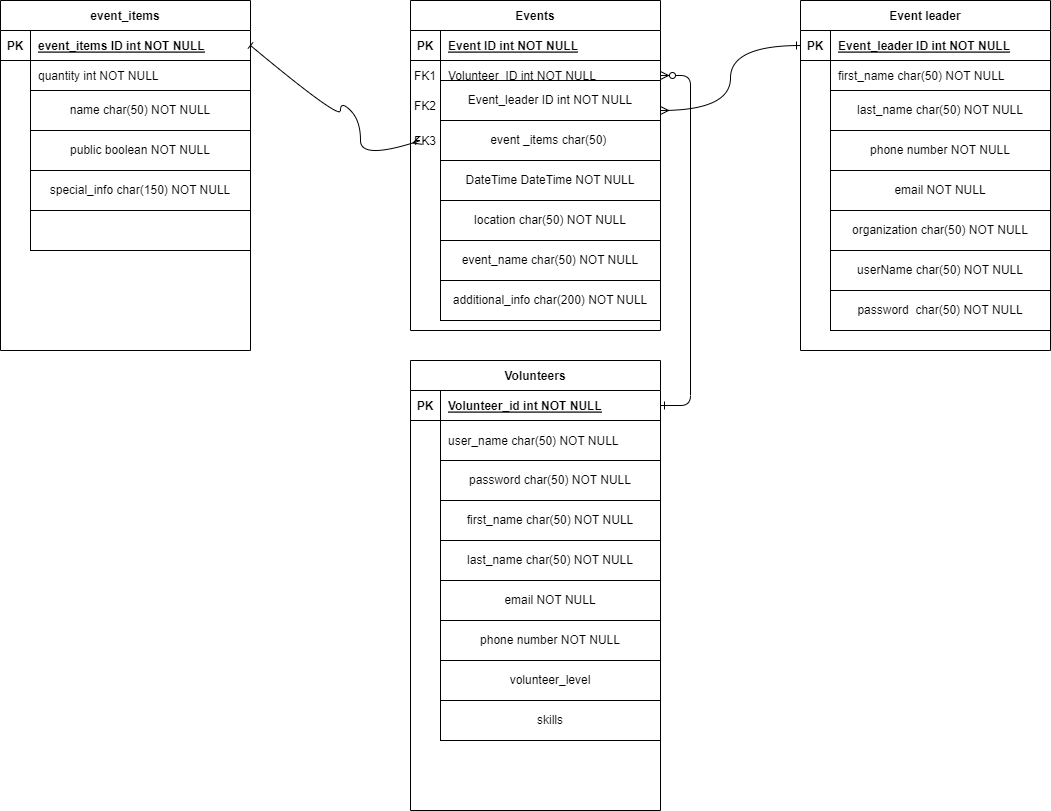

The diagram above was exported from draw.io. Its source (the exported page's mxGraphModel, read from the mxfile embedded in the PNG):
<mxGraphModel dx="1591" dy="753" grid="1" gridSize="10" guides="1" tooltips="1" connect="1" arrows="1" fold="1" page="1" pageScale="1" pageWidth="850" pageHeight="1100" math="0" shadow="0" extFonts="Permanent Marker^https://fonts.googleapis.com/css?family=Permanent+Marker">
  <root>
    <mxCell id="0" />
    <mxCell id="1" parent="0" />
    <mxCell id="C-vyLk0tnHw3VtMMgP7b-12" value="" style="edgeStyle=entityRelationEdgeStyle;endArrow=ERzeroToMany;startArrow=ERone;endFill=1;startFill=0;entryX=1;entryY=0.5;entryDx=0;entryDy=0;exitX=1;exitY=0.5;exitDx=0;exitDy=0;" parent="1" source="C-vyLk0tnHw3VtMMgP7b-14" target="C-vyLk0tnHw3VtMMgP7b-9" edge="1">
      <mxGeometry width="100" height="100" relative="1" as="geometry">
        <mxPoint x="760" y="445" as="sourcePoint" />
        <mxPoint x="730" y="160" as="targetPoint" />
      </mxGeometry>
    </mxCell>
    <mxCell id="C-vyLk0tnHw3VtMMgP7b-2" value="Events" style="shape=table;startSize=30;container=1;collapsible=1;childLayout=tableLayout;fixedRows=1;rowLines=0;fontStyle=1;align=center;resizeLast=1;" parent="1" vertex="1">
      <mxGeometry x="510" width="250" height="330" as="geometry" />
    </mxCell>
    <mxCell id="C-vyLk0tnHw3VtMMgP7b-3" value="" style="shape=partialRectangle;collapsible=0;dropTarget=0;pointerEvents=0;fillColor=none;points=[[0,0.5],[1,0.5]];portConstraint=eastwest;top=0;left=0;right=0;bottom=1;" parent="C-vyLk0tnHw3VtMMgP7b-2" vertex="1">
      <mxGeometry y="30" width="250" height="30" as="geometry" />
    </mxCell>
    <mxCell id="C-vyLk0tnHw3VtMMgP7b-4" value="PK" style="shape=partialRectangle;overflow=hidden;connectable=0;fillColor=none;top=0;left=0;bottom=0;right=0;fontStyle=1;" parent="C-vyLk0tnHw3VtMMgP7b-3" vertex="1">
      <mxGeometry width="30" height="30" as="geometry">
        <mxRectangle width="30" height="30" as="alternateBounds" />
      </mxGeometry>
    </mxCell>
    <mxCell id="C-vyLk0tnHw3VtMMgP7b-5" value="Event ID int NOT NULL" style="shape=partialRectangle;overflow=hidden;connectable=0;fillColor=none;top=0;left=0;bottom=0;right=0;align=left;spacingLeft=6;fontStyle=5;" parent="C-vyLk0tnHw3VtMMgP7b-3" vertex="1">
      <mxGeometry x="30" width="220" height="30" as="geometry">
        <mxRectangle width="220" height="30" as="alternateBounds" />
      </mxGeometry>
    </mxCell>
    <mxCell id="C-vyLk0tnHw3VtMMgP7b-9" value="" style="shape=partialRectangle;collapsible=0;dropTarget=0;pointerEvents=0;fillColor=none;points=[[0,0.5],[1,0.5]];portConstraint=eastwest;top=0;left=0;right=0;bottom=0;" parent="C-vyLk0tnHw3VtMMgP7b-2" vertex="1">
      <mxGeometry y="60" width="250" height="30" as="geometry" />
    </mxCell>
    <mxCell id="C-vyLk0tnHw3VtMMgP7b-10" value="" style="shape=partialRectangle;overflow=hidden;connectable=0;fillColor=none;top=0;left=0;bottom=0;right=0;" parent="C-vyLk0tnHw3VtMMgP7b-9" vertex="1">
      <mxGeometry width="30" height="30" as="geometry">
        <mxRectangle width="30" height="30" as="alternateBounds" />
      </mxGeometry>
    </mxCell>
    <mxCell id="C-vyLk0tnHw3VtMMgP7b-11" value="Volunteer_ID int NOT NULL" style="shape=partialRectangle;overflow=hidden;connectable=0;fillColor=none;top=0;left=0;bottom=0;right=0;align=left;spacingLeft=6;" parent="C-vyLk0tnHw3VtMMgP7b-9" vertex="1">
      <mxGeometry x="30" width="220" height="30" as="geometry">
        <mxRectangle width="220" height="30" as="alternateBounds" />
      </mxGeometry>
    </mxCell>
    <mxCell id="C-vyLk0tnHw3VtMMgP7b-13" value="Volunteers" style="shape=table;startSize=30;container=1;collapsible=1;childLayout=tableLayout;fixedRows=1;rowLines=0;fontStyle=1;align=center;resizeLast=1;" parent="1" vertex="1">
      <mxGeometry x="510" y="360" width="250" height="450" as="geometry" />
    </mxCell>
    <mxCell id="C-vyLk0tnHw3VtMMgP7b-14" value="" style="shape=partialRectangle;collapsible=0;dropTarget=0;pointerEvents=0;fillColor=none;points=[[0,0.5],[1,0.5]];portConstraint=eastwest;top=0;left=0;right=0;bottom=1;" parent="C-vyLk0tnHw3VtMMgP7b-13" vertex="1">
      <mxGeometry y="30" width="250" height="30" as="geometry" />
    </mxCell>
    <mxCell id="C-vyLk0tnHw3VtMMgP7b-15" value="PK" style="shape=partialRectangle;overflow=hidden;connectable=0;fillColor=none;top=0;left=0;bottom=0;right=0;fontStyle=1;" parent="C-vyLk0tnHw3VtMMgP7b-14" vertex="1">
      <mxGeometry width="30" height="30" as="geometry">
        <mxRectangle width="30" height="30" as="alternateBounds" />
      </mxGeometry>
    </mxCell>
    <mxCell id="C-vyLk0tnHw3VtMMgP7b-16" value="Volunteer_id int NOT NULL " style="shape=partialRectangle;overflow=hidden;connectable=0;fillColor=none;top=0;left=0;bottom=0;right=0;align=left;spacingLeft=6;fontStyle=5;" parent="C-vyLk0tnHw3VtMMgP7b-14" vertex="1">
      <mxGeometry x="30" width="220" height="30" as="geometry">
        <mxRectangle width="220" height="30" as="alternateBounds" />
      </mxGeometry>
    </mxCell>
    <mxCell id="C-vyLk0tnHw3VtMMgP7b-20" value="" style="shape=partialRectangle;collapsible=0;dropTarget=0;pointerEvents=0;fillColor=none;points=[[0,0.5],[1,0.5]];portConstraint=eastwest;top=0;left=0;right=0;bottom=0;" parent="C-vyLk0tnHw3VtMMgP7b-13" vertex="1">
      <mxGeometry y="60" width="250" height="40" as="geometry" />
    </mxCell>
    <mxCell id="C-vyLk0tnHw3VtMMgP7b-21" value="" style="shape=partialRectangle;overflow=hidden;connectable=0;fillColor=none;top=0;left=0;bottom=0;right=0;" parent="C-vyLk0tnHw3VtMMgP7b-20" vertex="1">
      <mxGeometry width="30" height="40" as="geometry">
        <mxRectangle width="30" height="40" as="alternateBounds" />
      </mxGeometry>
    </mxCell>
    <mxCell id="C-vyLk0tnHw3VtMMgP7b-22" value="user_name char(50) NOT NULL" style="shape=partialRectangle;overflow=hidden;connectable=0;fillColor=none;top=0;left=0;bottom=0;right=0;align=left;spacingLeft=6;" parent="C-vyLk0tnHw3VtMMgP7b-20" vertex="1">
      <mxGeometry x="30" width="220" height="40" as="geometry">
        <mxRectangle width="220" height="40" as="alternateBounds" />
      </mxGeometry>
    </mxCell>
    <mxCell id="wVNR7yvMW4H8u5tLMwzT-1" value="FK2" style="shape=partialRectangle;overflow=hidden;connectable=0;fillColor=none;top=0;left=0;bottom=0;right=0;" vertex="1" parent="1">
      <mxGeometry x="510" y="90" width="30" height="30" as="geometry">
        <mxRectangle width="30" height="30" as="alternateBounds" />
      </mxGeometry>
    </mxCell>
    <mxCell id="wVNR7yvMW4H8u5tLMwzT-4" value="event _items char(50)&amp;nbsp;" style="whiteSpace=wrap;html=1;" vertex="1" parent="1">
      <mxGeometry x="540" y="120" width="220" height="40" as="geometry" />
    </mxCell>
    <mxCell id="wVNR7yvMW4H8u5tLMwzT-5" value="DateTime DateTime NOT NULL" style="whiteSpace=wrap;html=1;" vertex="1" parent="1">
      <mxGeometry x="540" y="160" width="220" height="40" as="geometry" />
    </mxCell>
    <mxCell id="wVNR7yvMW4H8u5tLMwzT-6" value="location char(50) NOT NULL" style="whiteSpace=wrap;html=1;" vertex="1" parent="1">
      <mxGeometry x="540" y="200" width="220" height="40" as="geometry" />
    </mxCell>
    <mxCell id="wVNR7yvMW4H8u5tLMwzT-7" value="Event_leader ID int NOT NULL" style="whiteSpace=wrap;html=1;" vertex="1" parent="1">
      <mxGeometry x="540" y="80" width="220" height="40" as="geometry" />
    </mxCell>
    <mxCell id="wVNR7yvMW4H8u5tLMwzT-16" value="Event leader" style="shape=table;startSize=30;container=1;collapsible=1;childLayout=tableLayout;fixedRows=1;rowLines=0;fontStyle=1;align=center;resizeLast=1;" vertex="1" parent="1">
      <mxGeometry x="900" width="250" height="350" as="geometry" />
    </mxCell>
    <mxCell id="wVNR7yvMW4H8u5tLMwzT-17" value="" style="shape=partialRectangle;collapsible=0;dropTarget=0;pointerEvents=0;fillColor=none;points=[[0,0.5],[1,0.5]];portConstraint=eastwest;top=0;left=0;right=0;bottom=1;" vertex="1" parent="wVNR7yvMW4H8u5tLMwzT-16">
      <mxGeometry y="30" width="250" height="30" as="geometry" />
    </mxCell>
    <mxCell id="wVNR7yvMW4H8u5tLMwzT-18" value="PK" style="shape=partialRectangle;overflow=hidden;connectable=0;fillColor=none;top=0;left=0;bottom=0;right=0;fontStyle=1;" vertex="1" parent="wVNR7yvMW4H8u5tLMwzT-17">
      <mxGeometry width="30" height="30" as="geometry">
        <mxRectangle width="30" height="30" as="alternateBounds" />
      </mxGeometry>
    </mxCell>
    <mxCell id="wVNR7yvMW4H8u5tLMwzT-19" value="Event_leader ID int NOT NULL" style="shape=partialRectangle;overflow=hidden;connectable=0;fillColor=none;top=0;left=0;bottom=0;right=0;align=left;spacingLeft=6;fontStyle=5;" vertex="1" parent="wVNR7yvMW4H8u5tLMwzT-17">
      <mxGeometry x="30" width="220" height="30" as="geometry">
        <mxRectangle width="220" height="30" as="alternateBounds" />
      </mxGeometry>
    </mxCell>
    <mxCell id="wVNR7yvMW4H8u5tLMwzT-24" value="" style="shape=partialRectangle;collapsible=0;dropTarget=0;pointerEvents=0;fillColor=none;points=[[0,0.5],[1,0.5]];portConstraint=eastwest;top=0;left=0;right=0;bottom=0;" vertex="1" parent="wVNR7yvMW4H8u5tLMwzT-16">
      <mxGeometry y="60" width="250" height="30" as="geometry" />
    </mxCell>
    <mxCell id="wVNR7yvMW4H8u5tLMwzT-25" value="" style="shape=partialRectangle;overflow=hidden;connectable=0;fillColor=none;top=0;left=0;bottom=0;right=0;" vertex="1" parent="wVNR7yvMW4H8u5tLMwzT-24">
      <mxGeometry width="30" height="30" as="geometry">
        <mxRectangle width="30" height="30" as="alternateBounds" />
      </mxGeometry>
    </mxCell>
    <mxCell id="wVNR7yvMW4H8u5tLMwzT-26" value="first_name char(50) NOT NULL" style="shape=partialRectangle;overflow=hidden;connectable=0;fillColor=none;top=0;left=0;bottom=0;right=0;align=left;spacingLeft=6;" vertex="1" parent="wVNR7yvMW4H8u5tLMwzT-24">
      <mxGeometry x="30" width="220" height="30" as="geometry">
        <mxRectangle width="220" height="30" as="alternateBounds" />
      </mxGeometry>
    </mxCell>
    <mxCell id="wVNR7yvMW4H8u5tLMwzT-20" value="" style="shape=partialRectangle;collapsible=0;dropTarget=0;pointerEvents=0;fillColor=none;points=[[0,0.5],[1,0.5]];portConstraint=eastwest;top=0;left=0;right=0;bottom=0;" vertex="1" parent="wVNR7yvMW4H8u5tLMwzT-16">
      <mxGeometry y="90" width="250" height="30" as="geometry" />
    </mxCell>
    <mxCell id="wVNR7yvMW4H8u5tLMwzT-21" value="" style="shape=partialRectangle;overflow=hidden;connectable=0;fillColor=none;top=0;left=0;bottom=0;right=0;" vertex="1" parent="wVNR7yvMW4H8u5tLMwzT-20">
      <mxGeometry width="30" height="30" as="geometry">
        <mxRectangle width="30" height="30" as="alternateBounds" />
      </mxGeometry>
    </mxCell>
    <mxCell id="wVNR7yvMW4H8u5tLMwzT-22" value="" style="shape=partialRectangle;overflow=hidden;connectable=0;fillColor=none;top=0;left=0;bottom=0;right=0;align=left;spacingLeft=6;" vertex="1" parent="wVNR7yvMW4H8u5tLMwzT-20">
      <mxGeometry x="30" width="220" height="30" as="geometry">
        <mxRectangle width="220" height="30" as="alternateBounds" />
      </mxGeometry>
    </mxCell>
    <mxCell id="wVNR7yvMW4H8u5tLMwzT-23" value="FK1" style="shape=partialRectangle;overflow=hidden;connectable=0;fillColor=none;top=0;left=0;bottom=0;right=0;" vertex="1" parent="1">
      <mxGeometry x="510" y="60" width="30" height="30" as="geometry">
        <mxRectangle width="30" height="30" as="alternateBounds" />
      </mxGeometry>
    </mxCell>
    <mxCell id="wVNR7yvMW4H8u5tLMwzT-27" value="" style="curved=1;endArrow=ERmany;html=1;rounded=0;edgeStyle=orthogonalEdgeStyle;exitX=0;exitY=0.5;exitDx=0;exitDy=0;entryX=1;entryY=0.75;entryDx=0;entryDy=0;startArrow=ERone;startFill=0;endFill=0;" edge="1" parent="1" source="wVNR7yvMW4H8u5tLMwzT-17" target="wVNR7yvMW4H8u5tLMwzT-7">
      <mxGeometry width="50" height="50" relative="1" as="geometry">
        <mxPoint x="390" y="310" as="sourcePoint" />
        <mxPoint x="840" y="140" as="targetPoint" />
      </mxGeometry>
    </mxCell>
    <mxCell id="wVNR7yvMW4H8u5tLMwzT-46" value="password char(50) NOT NULL" style="whiteSpace=wrap;html=1;" vertex="1" parent="1">
      <mxGeometry x="540" y="460" width="220" height="40" as="geometry" />
    </mxCell>
    <mxCell id="wVNR7yvMW4H8u5tLMwzT-47" value="first_name char(50) NOT NULL" style="whiteSpace=wrap;html=1;" vertex="1" parent="1">
      <mxGeometry x="540" y="500" width="220" height="40" as="geometry" />
    </mxCell>
    <mxCell id="wVNR7yvMW4H8u5tLMwzT-48" value="last_name char(50) NOT NULL" style="whiteSpace=wrap;html=1;" vertex="1" parent="1">
      <mxGeometry x="540" y="540" width="220" height="40" as="geometry" />
    </mxCell>
    <mxCell id="wVNR7yvMW4H8u5tLMwzT-49" value="email NOT NULL" style="whiteSpace=wrap;html=1;" vertex="1" parent="1">
      <mxGeometry x="540" y="580" width="220" height="40" as="geometry" />
    </mxCell>
    <mxCell id="wVNR7yvMW4H8u5tLMwzT-50" value="phone number NOT NULL" style="whiteSpace=wrap;html=1;" vertex="1" parent="1">
      <mxGeometry x="540" y="620" width="220" height="40" as="geometry" />
    </mxCell>
    <mxCell id="wVNR7yvMW4H8u5tLMwzT-51" value="last_name char(50) NOT NULL" style="whiteSpace=wrap;html=1;" vertex="1" parent="1">
      <mxGeometry x="930" y="90" width="220" height="40" as="geometry" />
    </mxCell>
    <mxCell id="wVNR7yvMW4H8u5tLMwzT-52" value="phone number NOT NULL" style="whiteSpace=wrap;html=1;" vertex="1" parent="1">
      <mxGeometry x="930" y="130" width="220" height="40" as="geometry" />
    </mxCell>
    <mxCell id="wVNR7yvMW4H8u5tLMwzT-53" value="email NOT NULL" style="whiteSpace=wrap;html=1;" vertex="1" parent="1">
      <mxGeometry x="930" y="170" width="220" height="40" as="geometry" />
    </mxCell>
    <mxCell id="wVNR7yvMW4H8u5tLMwzT-54" value="organization char(50) NOT NULL" style="whiteSpace=wrap;html=1;" vertex="1" parent="1">
      <mxGeometry x="930" y="210" width="220" height="40" as="geometry" />
    </mxCell>
    <mxCell id="wVNR7yvMW4H8u5tLMwzT-55" value="userName char(50) NOT NULL" style="whiteSpace=wrap;html=1;" vertex="1" parent="1">
      <mxGeometry x="930" y="250" width="220" height="40" as="geometry" />
    </mxCell>
    <mxCell id="wVNR7yvMW4H8u5tLMwzT-56" value="password&amp;nbsp;&amp;nbsp;char(50) NOT NULL" style="whiteSpace=wrap;html=1;" vertex="1" parent="1">
      <mxGeometry x="930" y="290" width="220" height="40" as="geometry" />
    </mxCell>
    <mxCell id="wVNR7yvMW4H8u5tLMwzT-57" value="volunteer_level" style="whiteSpace=wrap;html=1;" vertex="1" parent="1">
      <mxGeometry x="540" y="660" width="220" height="40" as="geometry" />
    </mxCell>
    <mxCell id="wVNR7yvMW4H8u5tLMwzT-58" value="skills" style="whiteSpace=wrap;html=1;" vertex="1" parent="1">
      <mxGeometry x="540" y="700" width="220" height="40" as="geometry" />
    </mxCell>
    <mxCell id="wVNR7yvMW4H8u5tLMwzT-59" value="event_items" style="shape=table;startSize=30;container=1;collapsible=1;childLayout=tableLayout;fixedRows=1;rowLines=0;fontStyle=1;align=center;resizeLast=1;" vertex="1" parent="1">
      <mxGeometry x="100" width="250" height="350" as="geometry" />
    </mxCell>
    <mxCell id="wVNR7yvMW4H8u5tLMwzT-60" value="" style="shape=partialRectangle;collapsible=0;dropTarget=0;pointerEvents=0;fillColor=none;points=[[0,0.5],[1,0.5]];portConstraint=eastwest;top=0;left=0;right=0;bottom=1;" vertex="1" parent="wVNR7yvMW4H8u5tLMwzT-59">
      <mxGeometry y="30" width="250" height="30" as="geometry" />
    </mxCell>
    <mxCell id="wVNR7yvMW4H8u5tLMwzT-61" value="PK" style="shape=partialRectangle;overflow=hidden;connectable=0;fillColor=none;top=0;left=0;bottom=0;right=0;fontStyle=1;" vertex="1" parent="wVNR7yvMW4H8u5tLMwzT-60">
      <mxGeometry width="30" height="30" as="geometry">
        <mxRectangle width="30" height="30" as="alternateBounds" />
      </mxGeometry>
    </mxCell>
    <mxCell id="wVNR7yvMW4H8u5tLMwzT-62" value="event_items ID int NOT NULL" style="shape=partialRectangle;overflow=hidden;connectable=0;fillColor=none;top=0;left=0;bottom=0;right=0;align=left;spacingLeft=6;fontStyle=5;" vertex="1" parent="wVNR7yvMW4H8u5tLMwzT-60">
      <mxGeometry x="30" width="220" height="30" as="geometry">
        <mxRectangle width="220" height="30" as="alternateBounds" />
      </mxGeometry>
    </mxCell>
    <mxCell id="wVNR7yvMW4H8u5tLMwzT-63" value="" style="shape=partialRectangle;collapsible=0;dropTarget=0;pointerEvents=0;fillColor=none;points=[[0,0.5],[1,0.5]];portConstraint=eastwest;top=0;left=0;right=0;bottom=0;" vertex="1" parent="wVNR7yvMW4H8u5tLMwzT-59">
      <mxGeometry y="60" width="250" height="30" as="geometry" />
    </mxCell>
    <mxCell id="wVNR7yvMW4H8u5tLMwzT-64" value="" style="shape=partialRectangle;overflow=hidden;connectable=0;fillColor=none;top=0;left=0;bottom=0;right=0;" vertex="1" parent="wVNR7yvMW4H8u5tLMwzT-63">
      <mxGeometry width="30" height="30" as="geometry">
        <mxRectangle width="30" height="30" as="alternateBounds" />
      </mxGeometry>
    </mxCell>
    <mxCell id="wVNR7yvMW4H8u5tLMwzT-65" value="quantity int NOT NULL" style="shape=partialRectangle;overflow=hidden;connectable=0;fillColor=none;top=0;left=0;bottom=0;right=0;align=left;spacingLeft=6;" vertex="1" parent="wVNR7yvMW4H8u5tLMwzT-63">
      <mxGeometry x="30" width="220" height="30" as="geometry">
        <mxRectangle width="220" height="30" as="alternateBounds" />
      </mxGeometry>
    </mxCell>
    <mxCell id="wVNR7yvMW4H8u5tLMwzT-66" value="" style="shape=partialRectangle;collapsible=0;dropTarget=0;pointerEvents=0;fillColor=none;points=[[0,0.5],[1,0.5]];portConstraint=eastwest;top=0;left=0;right=0;bottom=0;" vertex="1" parent="wVNR7yvMW4H8u5tLMwzT-59">
      <mxGeometry y="90" width="250" height="30" as="geometry" />
    </mxCell>
    <mxCell id="wVNR7yvMW4H8u5tLMwzT-67" value="" style="shape=partialRectangle;overflow=hidden;connectable=0;fillColor=none;top=0;left=0;bottom=0;right=0;" vertex="1" parent="wVNR7yvMW4H8u5tLMwzT-66">
      <mxGeometry width="30" height="30" as="geometry">
        <mxRectangle width="30" height="30" as="alternateBounds" />
      </mxGeometry>
    </mxCell>
    <mxCell id="wVNR7yvMW4H8u5tLMwzT-68" value="" style="shape=partialRectangle;overflow=hidden;connectable=0;fillColor=none;top=0;left=0;bottom=0;right=0;align=left;spacingLeft=6;" vertex="1" parent="wVNR7yvMW4H8u5tLMwzT-66">
      <mxGeometry x="30" width="220" height="30" as="geometry">
        <mxRectangle width="220" height="30" as="alternateBounds" />
      </mxGeometry>
    </mxCell>
    <mxCell id="wVNR7yvMW4H8u5tLMwzT-69" value="name char(50) NOT NULL" style="whiteSpace=wrap;html=1;" vertex="1" parent="1">
      <mxGeometry x="130" y="90" width="220" height="40" as="geometry" />
    </mxCell>
    <mxCell id="wVNR7yvMW4H8u5tLMwzT-70" value="public boolean NOT NULL" style="whiteSpace=wrap;html=1;" vertex="1" parent="1">
      <mxGeometry x="130" y="130" width="220" height="40" as="geometry" />
    </mxCell>
    <mxCell id="wVNR7yvMW4H8u5tLMwzT-71" value="special_info char(150) NOT NULL" style="whiteSpace=wrap;html=1;" vertex="1" parent="1">
      <mxGeometry x="130" y="170" width="220" height="40" as="geometry" />
    </mxCell>
    <mxCell id="wVNR7yvMW4H8u5tLMwzT-72" value="&amp;nbsp;" style="whiteSpace=wrap;html=1;" vertex="1" parent="1">
      <mxGeometry x="130" y="210" width="220" height="40" as="geometry" />
    </mxCell>
    <mxCell id="wVNR7yvMW4H8u5tLMwzT-73" value="additional_info char(200) NOT NULL" style="whiteSpace=wrap;html=1;" vertex="1" parent="1">
      <mxGeometry x="540" y="280" width="220" height="40" as="geometry" />
    </mxCell>
    <mxCell id="wVNR7yvMW4H8u5tLMwzT-74" value="event_name char(50) NOT NULL" style="whiteSpace=wrap;html=1;" vertex="1" parent="1">
      <mxGeometry x="540" y="240" width="220" height="40" as="geometry" />
    </mxCell>
    <mxCell id="wVNR7yvMW4H8u5tLMwzT-75" value="FK3" style="shape=partialRectangle;overflow=hidden;connectable=0;fillColor=none;top=0;left=0;bottom=0;right=0;" vertex="1" parent="1">
      <mxGeometry x="510" y="125" width="30" height="30" as="geometry">
        <mxRectangle width="30" height="30" as="alternateBounds" />
      </mxGeometry>
    </mxCell>
    <mxCell id="wVNR7yvMW4H8u5tLMwzT-76" value="" style="curved=1;endArrow=ERmany;html=1;rounded=0;endFill=0;exitX=1;exitY=0.5;exitDx=0;exitDy=0;startArrow=baseDash;startFill=0;" edge="1" parent="1" source="wVNR7yvMW4H8u5tLMwzT-60">
      <mxGeometry width="50" height="50" relative="1" as="geometry">
        <mxPoint x="400" y="320" as="sourcePoint" />
        <mxPoint x="520" y="140" as="targetPoint" />
        <Array as="points">
          <mxPoint x="440" y="120" />
          <mxPoint x="440" y="100" />
          <mxPoint x="460" y="120" />
          <mxPoint x="460" y="160" />
        </Array>
      </mxGeometry>
    </mxCell>
  </root>
</mxGraphModel>